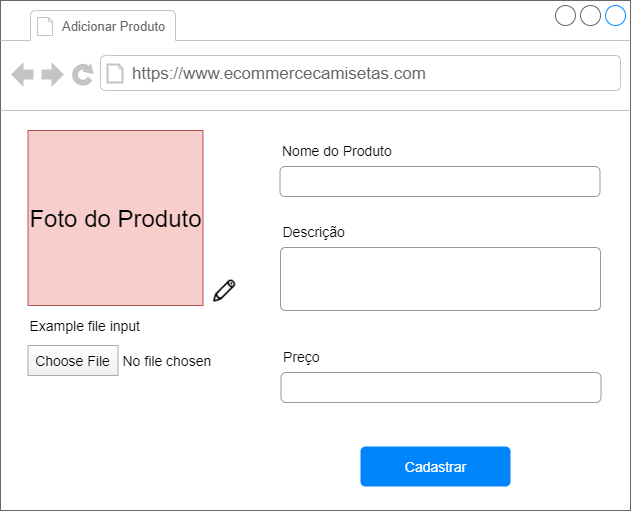

The diagram above was exported from draw.io. Its source (the exported page's mxGraphModel, read from the mxfile embedded in the PNG):
<mxGraphModel dx="642" dy="650" grid="1" gridSize="10" guides="1" tooltips="1" connect="1" arrows="1" fold="1" page="1" pageScale="1" pageWidth="1169" pageHeight="827" math="0" shadow="0">
  <root>
    <mxCell id="0" />
    <mxCell id="1" parent="0" />
    <mxCell id="LKXZ2I2QPXeEnOUT14u2-1" value="" style="strokeWidth=1;shadow=0;dashed=0;align=center;html=1;shape=mxgraph.mockup.containers.browserWindow;rSize=0;strokeColor=#666666;strokeColor2=#008cff;strokeColor3=#c4c4c4;mainText=,;recursiveResize=0;" vertex="1" parent="1">
      <mxGeometry x="60" y="414" width="630" height="510" as="geometry" />
    </mxCell>
    <mxCell id="LKXZ2I2QPXeEnOUT14u2-2" value="&lt;font style=&quot;font-size: 13px&quot;&gt;Adicionar Produto&lt;/font&gt;" style="strokeWidth=1;shadow=0;dashed=0;align=center;html=1;shape=mxgraph.mockup.containers.anchor;fontSize=17;fontColor=#666666;align=left;" vertex="1" parent="LKXZ2I2QPXeEnOUT14u2-1">
      <mxGeometry x="60" y="12" width="110" height="26" as="geometry" />
    </mxCell>
    <mxCell id="LKXZ2I2QPXeEnOUT14u2-3" value="&lt;font style=&quot;vertical-align: inherit&quot;&gt;&lt;font style=&quot;vertical-align: inherit&quot;&gt;https://www.ecommercecamisetas.com&lt;/font&gt;&lt;/font&gt;" style="strokeWidth=1;shadow=0;dashed=0;align=center;html=1;shape=mxgraph.mockup.containers.anchor;rSize=0;fontSize=17;fontColor=#666666;align=left;" vertex="1" parent="LKXZ2I2QPXeEnOUT14u2-1">
      <mxGeometry x="130" y="60" width="250" height="26" as="geometry" />
    </mxCell>
    <mxCell id="LKXZ2I2QPXeEnOUT14u2-4" value="&lt;font style=&quot;font-size: 24px&quot;&gt;Foto do Produto&lt;/font&gt;" style="whiteSpace=wrap;html=1;aspect=fixed;fillColor=#f8cecc;strokeColor=#b85450;" vertex="1" parent="LKXZ2I2QPXeEnOUT14u2-1">
      <mxGeometry x="27.5" y="130" width="175" height="175" as="geometry" />
    </mxCell>
    <mxCell id="LKXZ2I2QPXeEnOUT14u2-5" value="" style="shape=image;html=1;verticalAlign=top;verticalLabelPosition=bottom;labelBackgroundColor=#ffffff;imageAspect=0;aspect=fixed;image=https://cdn4.iconfinder.com/data/icons/multimedia-75/512/multimedia-16-128.png" vertex="1" parent="LKXZ2I2QPXeEnOUT14u2-1">
      <mxGeometry x="210" y="277" width="28" height="28" as="geometry" />
    </mxCell>
    <mxCell id="LKXZ2I2QPXeEnOUT14u2-6" value="Example file input" style="fillColor=none;strokeColor=none;align=left;fontSize=14;" vertex="1" parent="LKXZ2I2QPXeEnOUT14u2-1">
      <mxGeometry x="27.5" y="305" width="150" height="40" as="geometry" />
    </mxCell>
    <mxCell id="LKXZ2I2QPXeEnOUT14u2-7" value="Choose File" style="fillColor=#FEFEFE;strokeColor=#AAAAAA;fontSize=14;gradientColor=#F0F0F0;" vertex="1" parent="LKXZ2I2QPXeEnOUT14u2-1">
      <mxGeometry x="27.5" y="345" width="90" height="30" as="geometry" />
    </mxCell>
    <mxCell id="LKXZ2I2QPXeEnOUT14u2-8" value="No file chosen" style="fillColor=none;strokeColor=none;align=left;fontSize=14;spacing=5;" vertex="1" parent="LKXZ2I2QPXeEnOUT14u2-1">
      <mxGeometry x="117.5" y="345" width="102" height="30" as="geometry" />
    </mxCell>
    <mxCell id="LKXZ2I2QPXeEnOUT14u2-9" value="Nome do Produto" style="fillColor=none;strokeColor=none;align=left;fontSize=14;" vertex="1" parent="LKXZ2I2QPXeEnOUT14u2-1">
      <mxGeometry width="260" height="40" relative="1" as="geometry">
        <mxPoint x="280" y="130" as="offset" />
      </mxGeometry>
    </mxCell>
    <mxCell id="LKXZ2I2QPXeEnOUT14u2-10" value="" style="html=1;shadow=0;dashed=0;shape=mxgraph.bootstrap.rrect;rSize=5;fillColor=none;strokeColor=#999999;align=left;spacing=15;fontSize=14;fontColor=#6C767D;" vertex="1" parent="LKXZ2I2QPXeEnOUT14u2-1">
      <mxGeometry width="320" height="30" relative="1" as="geometry">
        <mxPoint x="279.5" y="166" as="offset" />
      </mxGeometry>
    </mxCell>
    <mxCell id="LKXZ2I2QPXeEnOUT14u2-15" value="Cadastrar" style="html=1;shadow=0;dashed=0;shape=mxgraph.bootstrap.rrect;rSize=5;fillColor=#0085FC;strokeColor=none;align=center;fontSize=14;fontColor=#FFFFFF;" vertex="1" parent="LKXZ2I2QPXeEnOUT14u2-1">
      <mxGeometry width="150" height="40" relative="1" as="geometry">
        <mxPoint x="360" y="446" as="offset" />
      </mxGeometry>
    </mxCell>
    <mxCell id="LKXZ2I2QPXeEnOUT14u2-16" value="Descrição" style="fillColor=none;strokeColor=none;align=left;fontSize=14;" vertex="1" parent="LKXZ2I2QPXeEnOUT14u2-1">
      <mxGeometry x="280.5" y="211" width="260" height="40" as="geometry" />
    </mxCell>
    <mxCell id="LKXZ2I2QPXeEnOUT14u2-17" value="" style="html=1;shadow=0;dashed=0;shape=mxgraph.bootstrap.rrect;rSize=5;fillColor=none;strokeColor=#999999;align=left;spacing=15;fontSize=14;fontColor=#6C767D;" vertex="1" parent="LKXZ2I2QPXeEnOUT14u2-1">
      <mxGeometry x="280" y="247" width="320" height="63" as="geometry" />
    </mxCell>
    <mxCell id="LKXZ2I2QPXeEnOUT14u2-18" value="Preço" style="fillColor=none;strokeColor=none;align=left;fontSize=14;" vertex="1" parent="LKXZ2I2QPXeEnOUT14u2-1">
      <mxGeometry x="281" y="336" width="260" height="40" as="geometry" />
    </mxCell>
    <mxCell id="LKXZ2I2QPXeEnOUT14u2-19" value="" style="html=1;shadow=0;dashed=0;shape=mxgraph.bootstrap.rrect;rSize=5;fillColor=none;strokeColor=#999999;align=left;spacing=15;fontSize=14;fontColor=#6C767D;" vertex="1" parent="LKXZ2I2QPXeEnOUT14u2-1">
      <mxGeometry x="280.5" y="372" width="320" height="30" as="geometry" />
    </mxCell>
  </root>
</mxGraphModel>